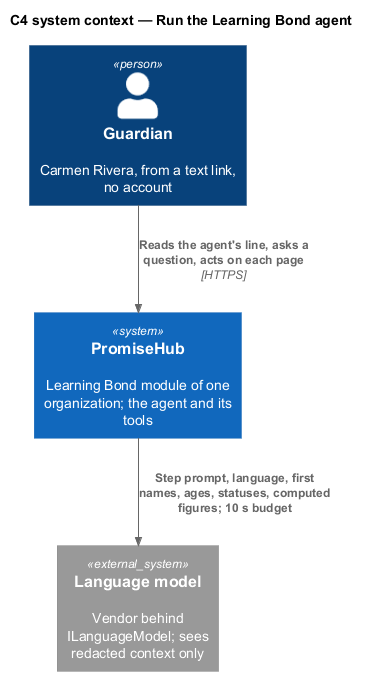

The diagram above was rendered by PlantUML. Its source (embedded in the PNG):
@startuml
!include <C4/C4_Context>
title C4 system context — Run the Learning Bond agent
Person(guardian, "Guardian", "Carmen Rivera, from a text link, no account")
System(ph, "PromiseHub", "Learning Bond module of one organization; the agent and its tools")
System_Ext(llm, "Language model", "Vendor behind ILanguageModel; sees redacted context only")
Rel(guardian, ph, "Reads the agent's line, asks a question, acts on each page", "HTTPS")
Rel(ph, llm, "Step prompt, language, first names, ages, statuses, computed figures; 10 s budget")
@enduml